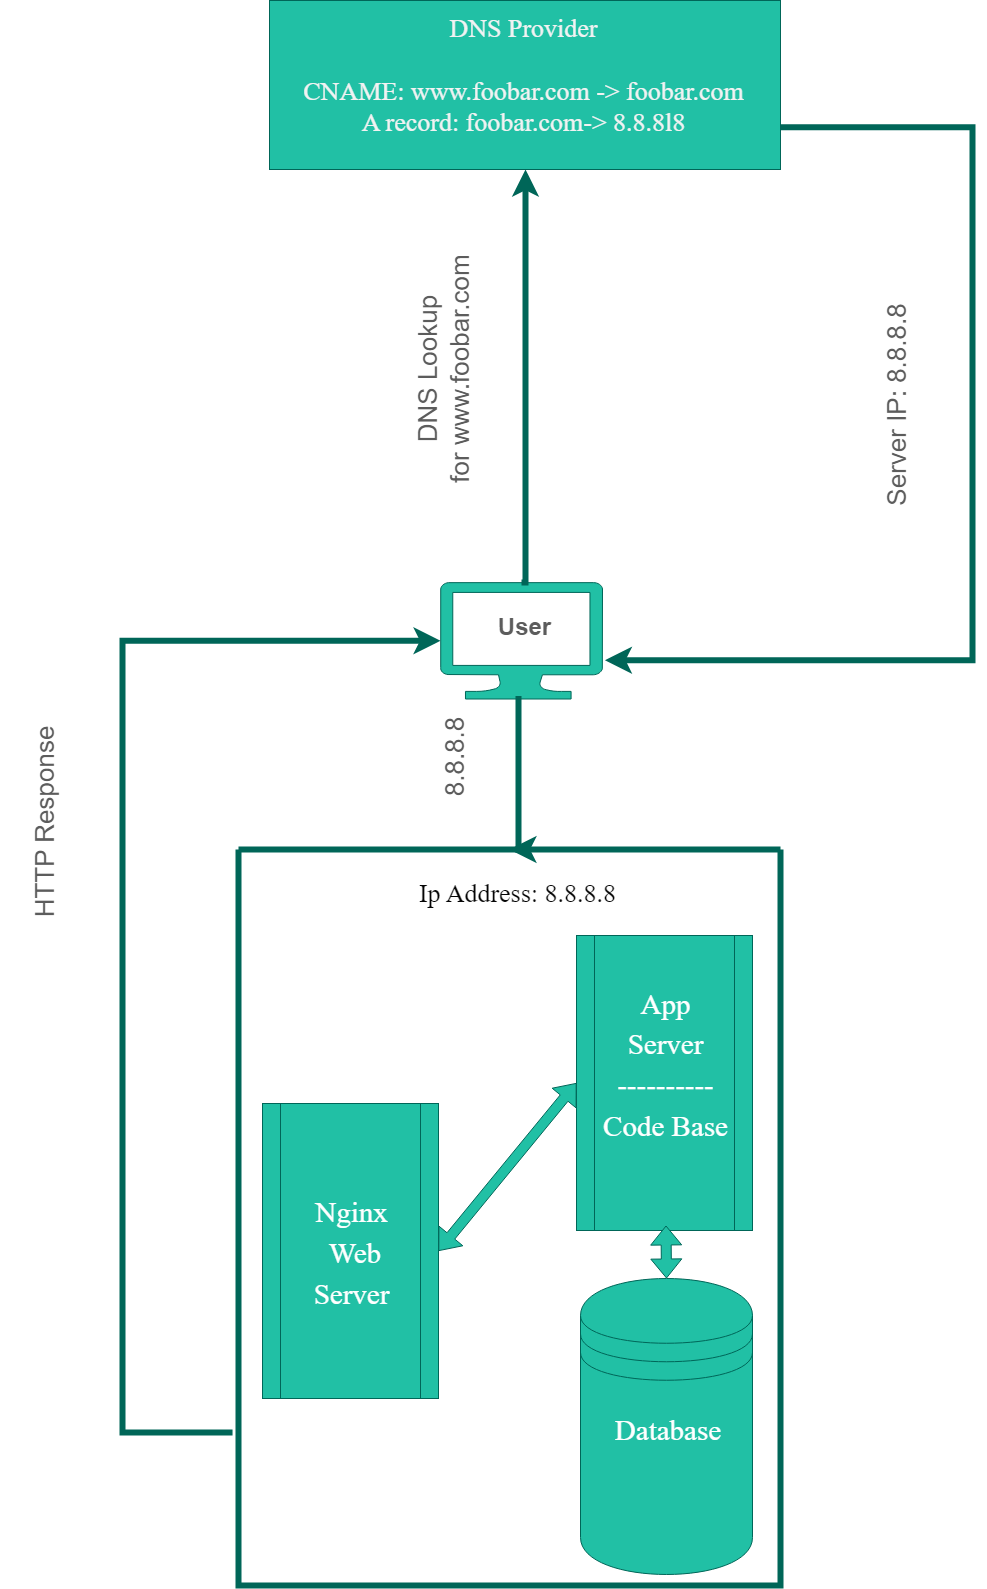

The diagram above was exported from draw.io. Its source (the exported page's mxGraphModel, read from the mxfile embedded in the PNG):
<mxGraphModel dx="4094" dy="1722" grid="0" gridSize="10" guides="1" tooltips="1" connect="1" arrows="1" fold="1" page="0" pageScale="1" pageWidth="1600" pageHeight="900" background="#FFFFFF" math="0" shadow="0">
  <root>
    <mxCell id="0" />
    <mxCell id="1" parent="0" />
    <mxCell id="Iyus8KDcbOU0U2PSHCsk-1" value="" style="verticalLabelPosition=bottom;html=1;verticalAlign=top;align=center;strokeColor=#006658;fillColor=#21C0A5;shape=mxgraph.azure.computer;pointerEvents=1;fontColor=#5C5C5C;labelBackgroundColor=none;" parent="1" vertex="1">
      <mxGeometry x="-76" y="826" width="162" height="116.5" as="geometry" />
    </mxCell>
    <mxCell id="Iyus8KDcbOU0U2PSHCsk-3" value="&lt;font&gt;User&lt;/font&gt;" style="text;html=1;fontSize=24;fontStyle=1;verticalAlign=middle;align=center;fontColor=#5C5C5C;labelBorderColor=none;labelBackgroundColor=none;" parent="1" vertex="1">
      <mxGeometry x="-42" y="851" width="100" height="40" as="geometry" />
    </mxCell>
    <mxCell id="Iyus8KDcbOU0U2PSHCsk-8" value="" style="edgeStyle=elbowEdgeStyle;elbow=horizontal;endArrow=classic;html=1;curved=0;rounded=0;endSize=8;startSize=8;exitX=0.5;exitY=0;exitDx=0;exitDy=0;exitPerimeter=0;fontColor=default;labelBackgroundColor=none;fillColor=#21C0A5;strokeColor=#006658;strokeWidth=6;fontSize=12;verticalAlign=top;entryX=0.5;entryY=1;entryDx=0;entryDy=0;" parent="1" source="Iyus8KDcbOU0U2PSHCsk-1" target="zwzXwe_rESfq5xl487Iw-6" edge="1">
      <mxGeometry width="50" height="50" relative="1" as="geometry">
        <mxPoint x="834" y="384" as="sourcePoint" />
        <mxPoint x="418.9999999999932" y="-188.69499999999994" as="targetPoint" />
        <Array as="points">
          <mxPoint x="9" y="506" />
        </Array>
      </mxGeometry>
    </mxCell>
    <mxCell id="zwzXwe_rESfq5xl487Iw-3" value="" style="swimlane;startSize=0;strokeColor=#006658;fontColor=#5C5C5C;fillColor=#21C0A5;strokeWidth=6;perimeterSpacing=0;rounded=0;shadow=0;glass=0;" parent="1" vertex="1">
      <mxGeometry x="-278" y="1093" width="542" height="736" as="geometry">
        <mxRectangle x="868" y="282" width="50" height="44" as="alternateBounds" />
      </mxGeometry>
    </mxCell>
    <mxCell id="zwzXwe_rESfq5xl487Iw-4" value="" style="shape=process;whiteSpace=wrap;html=1;backgroundOutline=1;strokeColor=#006658;fontColor=#5C5C5C;fillColor=#21C0A5;" parent="zwzXwe_rESfq5xl487Iw-3" vertex="1">
      <mxGeometry x="24" y="254" width="176" height="295" as="geometry" />
    </mxCell>
    <mxCell id="zwzXwe_rESfq5xl487Iw-5" value="&lt;font style=&quot;font-size: 29px;&quot;&gt;&lt;font style=&quot;font-size: 29px;&quot;&gt;Nginx&lt;br&gt;&amp;nbsp;Web &lt;br&gt;Se&lt;/font&gt;rver&lt;/font&gt;" style="text;html=1;strokeColor=none;fillColor=none;align=center;verticalAlign=middle;whiteSpace=wrap;rounded=0;fontColor=#FFFFFF;fontSize=34;horizontal=1;spacing=2;spacingTop=0;spacingBottom=0;fontFamily=Times New Roman;" parent="zwzXwe_rESfq5xl487Iw-3" vertex="1">
      <mxGeometry x="41" y="261" width="145" height="283" as="geometry" />
    </mxCell>
    <mxCell id="zwzXwe_rESfq5xl487Iw-10" value="" style="shape=process;whiteSpace=wrap;html=1;backgroundOutline=1;strokeColor=#006658;fontColor=#5C5C5C;fillColor=#21C0A5;" parent="zwzXwe_rESfq5xl487Iw-3" vertex="1">
      <mxGeometry x="338" y="86" width="176" height="295" as="geometry" />
    </mxCell>
    <mxCell id="zwzXwe_rESfq5xl487Iw-11" value="&lt;font style=&quot;font-size: 29px;&quot;&gt;App&lt;br&gt;Server&lt;br&gt;----------&lt;br&gt;Code Base&lt;br&gt;&lt;br&gt;&lt;/font&gt;" style="text;html=1;strokeColor=none;fillColor=none;align=center;verticalAlign=middle;whiteSpace=wrap;rounded=0;fontColor=#FFFFFF;fontSize=34;horizontal=1;spacing=2;spacingTop=0;spacingBottom=0;fontFamily=Times New Roman;" parent="zwzXwe_rESfq5xl487Iw-3" vertex="1">
      <mxGeometry x="355" y="93" width="145" height="283" as="geometry" />
    </mxCell>
    <mxCell id="zwzXwe_rESfq5xl487Iw-12" value="&lt;font color=&quot;#050505&quot; face=&quot;Times New Roman&quot; style=&quot;font-size: 26px;&quot;&gt;Ip Address: 8.8.8.8&lt;/font&gt;" style="text;html=1;strokeColor=none;fillColor=none;align=center;verticalAlign=middle;whiteSpace=wrap;rounded=0;fontColor=#5C5C5C;" parent="zwzXwe_rESfq5xl487Iw-3" vertex="1">
      <mxGeometry x="84" y="15" width="391" height="58" as="geometry" />
    </mxCell>
    <mxCell id="zwzXwe_rESfq5xl487Iw-15" value="" style="shape=datastore;whiteSpace=wrap;html=1;strokeColor=#006658;fontColor=#5C5C5C;fillColor=#21C0A5;" parent="zwzXwe_rESfq5xl487Iw-3" vertex="1">
      <mxGeometry x="342" y="429" width="172" height="296" as="geometry" />
    </mxCell>
    <mxCell id="zwzXwe_rESfq5xl487Iw-16" value="&lt;span style=&quot;font-size: 29px;&quot;&gt;Database&lt;/span&gt;" style="text;html=1;strokeColor=none;fillColor=none;align=center;verticalAlign=middle;whiteSpace=wrap;rounded=0;fontColor=#FFFFFF;fontSize=34;horizontal=1;spacing=2;spacingTop=0;spacingBottom=0;fontFamily=Times New Roman;" parent="zwzXwe_rESfq5xl487Iw-3" vertex="1">
      <mxGeometry x="365.5" y="454" width="128" height="252" as="geometry" />
    </mxCell>
    <mxCell id="zwzXwe_rESfq5xl487Iw-24" value="" style="shape=flexArrow;endArrow=classic;startArrow=classic;html=1;rounded=0;strokeColor=#006658;fontColor=#5C5C5C;fillColor=#21C0A5;exitX=1;exitY=0.5;exitDx=0;exitDy=0;entryX=0;entryY=0.5;entryDx=0;entryDy=0;" parent="zwzXwe_rESfq5xl487Iw-3" source="zwzXwe_rESfq5xl487Iw-4" target="zwzXwe_rESfq5xl487Iw-10" edge="1">
      <mxGeometry width="100" height="100" relative="1" as="geometry">
        <mxPoint x="226" y="284.5" as="sourcePoint" />
        <mxPoint x="326" y="184.5" as="targetPoint" />
      </mxGeometry>
    </mxCell>
    <mxCell id="zwzXwe_rESfq5xl487Iw-29" value="" style="shape=flexArrow;endArrow=classic;startArrow=classic;html=1;rounded=0;strokeColor=#006658;fontColor=#5C5C5C;fillColor=#21C0A5;exitX=0.5;exitY=0;exitDx=0;exitDy=0;entryX=0.5;entryY=1;entryDx=0;entryDy=0;" parent="zwzXwe_rESfq5xl487Iw-3" source="zwzXwe_rESfq5xl487Iw-15" target="zwzXwe_rESfq5xl487Iw-11" edge="1">
      <mxGeometry width="100" height="100" relative="1" as="geometry">
        <mxPoint x="251" y="403.46000000000004" as="sourcePoint" />
        <mxPoint x="379" y="403.46000000000004" as="targetPoint" />
      </mxGeometry>
    </mxCell>
    <mxCell id="zwzXwe_rESfq5xl487Iw-6" value="" style="rounded=0;whiteSpace=wrap;html=1;strokeColor=#006658;fontColor=#5C5C5C;fillColor=#21C0A5;" parent="1" vertex="1">
      <mxGeometry x="-247" y="244" width="511" height="169" as="geometry" />
    </mxCell>
    <mxCell id="zwzXwe_rESfq5xl487Iw-7" value="&lt;font color=&quot;#f2f2f2&quot; style=&quot;font-size: 26px;&quot; face=&quot;Times New Roman&quot;&gt;DNS Provider&lt;br&gt;&lt;br&gt;CNAME: www.foobar.com -&amp;gt; foobar.com&lt;br&gt;A record: foobar.com-&amp;gt; 8.8.8l8&lt;/font&gt;" style="text;html=1;strokeColor=none;fillColor=none;align=center;verticalAlign=middle;whiteSpace=wrap;rounded=0;fontColor=#5C5C5C;" parent="1" vertex="1">
      <mxGeometry x="-238" y="247" width="491" height="143" as="geometry" />
    </mxCell>
    <mxCell id="zwzXwe_rESfq5xl487Iw-19" value="&lt;font style=&quot;font-size: 26px;&quot;&gt;DNS Lookup&lt;br&gt;for www.foobar.com&lt;/font&gt;" style="text;html=1;strokeColor=none;fillColor=none;align=center;verticalAlign=middle;whiteSpace=wrap;rounded=0;fontColor=#5C5C5C;rotation=-90;" parent="1" vertex="1">
      <mxGeometry x="-208" y="568" width="270" height="89" as="geometry" />
    </mxCell>
    <mxCell id="zwzXwe_rESfq5xl487Iw-33" value="" style="edgeStyle=elbowEdgeStyle;elbow=horizontal;endArrow=classic;html=1;curved=0;rounded=0;endSize=8;startSize=8;fontColor=default;labelBackgroundColor=none;fillColor=#21C0A5;strokeColor=#006658;strokeWidth=6;fontSize=12;verticalAlign=top;entryX=1.015;entryY=0.667;entryDx=0;entryDy=0;entryPerimeter=0;exitX=1;exitY=0.75;exitDx=0;exitDy=0;" parent="1" source="zwzXwe_rESfq5xl487Iw-6" target="Iyus8KDcbOU0U2PSHCsk-1" edge="1">
      <mxGeometry width="50" height="50" relative="1" as="geometry">
        <mxPoint x="338" y="359" as="sourcePoint" />
        <mxPoint x="366" y="122" as="targetPoint" />
        <Array as="points">
          <mxPoint x="456" y="337" />
        </Array>
      </mxGeometry>
    </mxCell>
    <mxCell id="zwzXwe_rESfq5xl487Iw-34" value="&lt;font style=&quot;font-size: 26px;&quot;&gt;Server IP: 8.8.8.8&lt;br&gt;&lt;/font&gt;" style="text;html=1;strokeColor=none;fillColor=none;align=center;verticalAlign=middle;whiteSpace=wrap;rounded=0;fontColor=#5C5C5C;rotation=-90;" parent="1" vertex="1">
      <mxGeometry x="245" y="604" width="270" height="89" as="geometry" />
    </mxCell>
    <mxCell id="zwzXwe_rESfq5xl487Iw-35" value="" style="edgeStyle=elbowEdgeStyle;elbow=horizontal;endArrow=classic;html=1;curved=0;rounded=0;endSize=8;startSize=8;fontColor=default;labelBackgroundColor=none;fillColor=#21C0A5;strokeColor=#006658;strokeWidth=6;fontSize=12;verticalAlign=top;exitX=0.5;exitY=1;exitDx=0;exitDy=0;exitPerimeter=0;entryX=0.5;entryY=0;entryDx=0;entryDy=0;" parent="1" source="Iyus8KDcbOU0U2PSHCsk-1" edge="1" target="zwzXwe_rESfq5xl487Iw-3">
      <mxGeometry width="50" height="50" relative="1" as="geometry">
        <mxPoint x="957" y="853" as="sourcePoint" />
        <mxPoint x="5" y="1057" as="targetPoint" />
        <Array as="points">
          <mxPoint x="2" y="1228" />
          <mxPoint x="89" y="763" />
        </Array>
      </mxGeometry>
    </mxCell>
    <mxCell id="zwzXwe_rESfq5xl487Iw-37" value="&lt;font style=&quot;font-size: 26px;&quot;&gt;8.8.8.8&lt;br&gt;&lt;/font&gt;" style="text;html=1;strokeColor=none;fillColor=none;align=center;verticalAlign=middle;whiteSpace=wrap;rounded=0;fontColor=#5C5C5C;rotation=-90;" parent="1" vertex="1">
      <mxGeometry x="-197" y="956" width="270" height="89" as="geometry" />
    </mxCell>
    <mxCell id="zwzXwe_rESfq5xl487Iw-38" value="" style="edgeStyle=elbowEdgeStyle;elbow=horizontal;endArrow=classic;html=1;curved=0;rounded=0;endSize=8;startSize=8;fontColor=default;labelBackgroundColor=none;fillColor=#21C0A5;strokeColor=#006658;strokeWidth=6;fontSize=12;verticalAlign=top;exitX=-0.011;exitY=0.792;exitDx=0;exitDy=0;exitPerimeter=0;" parent="1" source="zwzXwe_rESfq5xl487Iw-3" target="Iyus8KDcbOU0U2PSHCsk-1" edge="1">
      <mxGeometry width="50" height="50" relative="1" as="geometry">
        <mxPoint x="90" y="822" as="sourcePoint" />
        <mxPoint x="-187" y="857" as="targetPoint" />
        <Array as="points">
          <mxPoint x="-394" y="957" />
          <mxPoint x="-122" y="959" />
        </Array>
      </mxGeometry>
    </mxCell>
    <mxCell id="zwzXwe_rESfq5xl487Iw-40" value="&lt;font style=&quot;font-size: 26px;&quot;&gt;HTTP Response&lt;br&gt;&lt;/font&gt;" style="text;html=1;strokeColor=none;fillColor=none;align=center;verticalAlign=middle;whiteSpace=wrap;rounded=0;fontColor=#5C5C5C;rotation=270;" parent="1" vertex="1">
      <mxGeometry x="-607" y="1021" width="270" height="89" as="geometry" />
    </mxCell>
  </root>
</mxGraphModel>